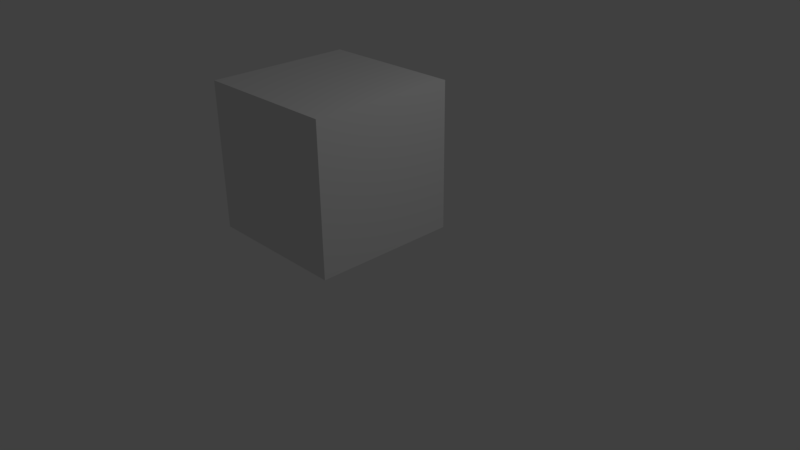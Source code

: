 # Source: VanHelsingBlender.blend  (saved by Blender 2.77.0; exported with 4.5.12 LTS)
import bpy
from mathutils import Matrix  # noqa: F401  (used for matrix-valued properties, if any)

bpy.ops.wm.read_factory_settings(use_empty=True)
scene = bpy.context.scene
scene.name = 'Scene'

# ---- collections
col_collection_1 = bpy.data.collections.new('Collection 1'); scene.collection.children.link(col_collection_1)

# ---- materials (node trees are filled in below, after node groups)
mat_material = bpy.data.materials.new('Material')
mat_material.alpha_threshold = 0.0
mat_material.use_transparent_shadow = False
mat_material.roughness = 0.5
mat_material.line_color = (0.0, 0.0, 0.0, 1.0)

# ---- material node trees

# ---- world
world_world = bpy.data.worlds.new('World'); scene.world = world_world
world_world.color = (0.05088, 0.05088, 0.05088)
world_world.use_sun_shadow = False
world_world.sun_shadow_jitter_overblur = 0.0
world_world.cycles.sampling_method = 'MANUAL'

# ---- cameras
cam_camera = bpy.data.cameras.new('Camera')
cam_camera.clip_end = 100.0
cam_camera.lens = 35.0
cam_camera.sensor_width = 32.0
cam_camera.sensor_height = 18.0
cam_camera.ortho_scale = 7.314
cam_camera.dof.focus_distance = 0.0
cam_camera.dof.aperture_fstop = 128.0

# ---- lights
light_lamp = bpy.data.lights.new('Lamp', 'POINT')
light_lamp.transmission_factor = 0.0
light_lamp.cutoff_distance = 30.0
light_lamp.energy = 100.0
light_lamp.shadow_buffer_clip_start = 1.001
light_lamp.shadow_soft_size = 0.1
light_lamp.shadow_maximum_resolution = 0.006
light_lamp.use_absolute_resolution = True

# ---- meshes
me_cube = bpy.data.meshes.new('Cube')
me_cube.from_pydata([(1.0, 1.0, -1.0), (1.0, -1.0, -1.0), (-1.0, -1.0, -1.0), (-1.0, 1.0, -1.0), (1.0, 1.0, 1.0), (1.0, -1.0, 1.0), (-1.0, -1.0, 1.0), (-1.0, 1.0, 1.0)], [], [(0, 1, 2, 3), (4, 7, 6, 5), (0, 4, 5, 1), (1, 5, 6, 2), (2, 6, 7, 3), (4, 0, 3, 7)])
me_cube.materials.append(mat_material)
me_cube.use_remesh_preserve_volume = False
me_cube.use_remesh_preserve_attributes = False
me_cube.use_mirror_vertex_groups = False
me_cube.update()

# ---- objects
ob_cube = bpy.data.objects.new('Cube', me_cube)
ob_lamp = bpy.data.objects.new('Lamp', light_lamp)
ob_camera = bpy.data.objects.new('Camera', cam_camera)

# ---- transforms, parenting, visibility, modifiers, constraints
ob_cube.location = (-0.6682, -0.06161, 1.177)
ob_cube.lock_rotations_4d = False
ob_cube.empty_display_type = 'ARROWS'
ob_cube.lineart.crease_threshold = 0.0
ob_lamp.location = (4.076, 1.005, 5.904)
ob_lamp.rotation_euler = (0.6503, 0.05522, 1.866)
ob_lamp.lock_rotations_4d = False
ob_lamp.empty_display_type = 'ARROWS'
ob_lamp.color = (0.0, 0.0, 0.0, 0.0)
ob_lamp.lineart.crease_threshold = 0.0
ob_camera.location = (7.481, -6.508, 5.344)
ob_camera.rotation_euler = (1.109, 0.01082, 0.8149)
ob_camera.lock_rotations_4d = False
ob_camera.empty_display_type = 'ARROWS'
ob_camera.color = (0.0, 0.0, 0.0, 0.0)
ob_camera.display_type = 'WIRE'
ob_camera.lineart.crease_threshold = 0.0

# ---- collection membership
col_collection_1.objects.link(ob_cube)
col_collection_1.objects.link(ob_lamp)
col_collection_1.objects.link(ob_camera)

# ---- scene / render settings (as saved in the file)
scene.camera = ob_camera
scene.frame_start = 1; scene.frame_end = 250; scene.frame_set(1)
scene.render.engine = 'BLENDER_EEVEE_NEXT'
scene.render.resolution_percentage = 50
scene.render.dither_intensity = 0.0
scene.cycles.use_denoising = False
scene.cycles.samples = 128
scene.cycles.sampling_pattern = 'TABULATED_SOBOL'
scene.cycles.light_sampling_threshold = 0.0
scene.cycles.use_adaptive_sampling = False
scene.cycles.use_light_tree = False
scene.cycles.blur_glossy = 0.0
scene.cycles.sample_clamp_indirect = 0.0
scene.view_settings.view_transform = 'Standard'
bpy.context.view_layer.update()
